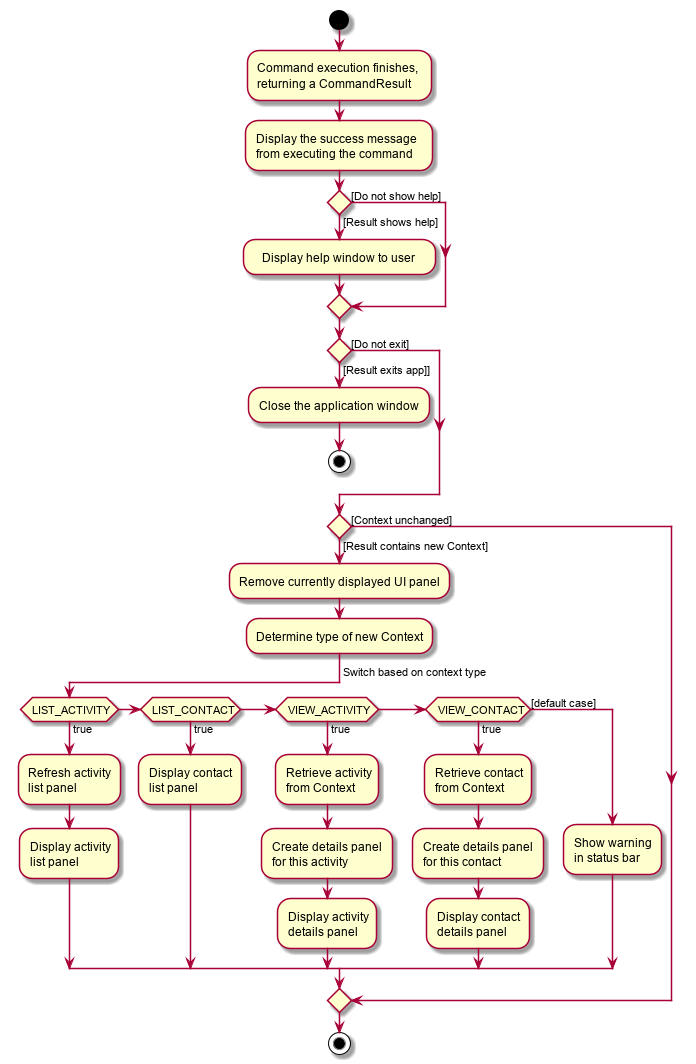

The diagram above was rendered by PlantUML. Its source (embedded in the PNG):
@startuml
start


:Command execution finishes,
returning a CommandResult;

:Display the success message
from executing the command;

if () then ([Result shows help])
    :   Display help window to user   ;
else ([Do not show help])
endif

if () then ([Result exits app]])
    :Close the application window;
    stop
else([Do not exit])
endif

if () then ([Result contains new Context])
    :Remove currently displayed UI panel;
    :Determine type of new Context;
    -> Switch based on context type;
    if (LIST_ACTIVITY) then (true)
        :Refresh activity
        list panel;
        :Display activity
        list panel;
    elseif(LIST_CONTACT) then (true)
        :Display contact
        list panel;
    elseif(VIEW_ACTIVITY) then (true)
        :Retrieve activity
        from Context;
        :Create details panel
        for this activity;
        :Display activity
        details panel;
    elseif(VIEW_CONTACT) then (true)
        :Retrieve contact
        from Context;
        :Create details panel
        for this contact;
        :Display contact
        details panel;
    else ([default case])
        :Show warning
        in status bar;
    endif
else([Context unchanged])
endif
stop
@enduml